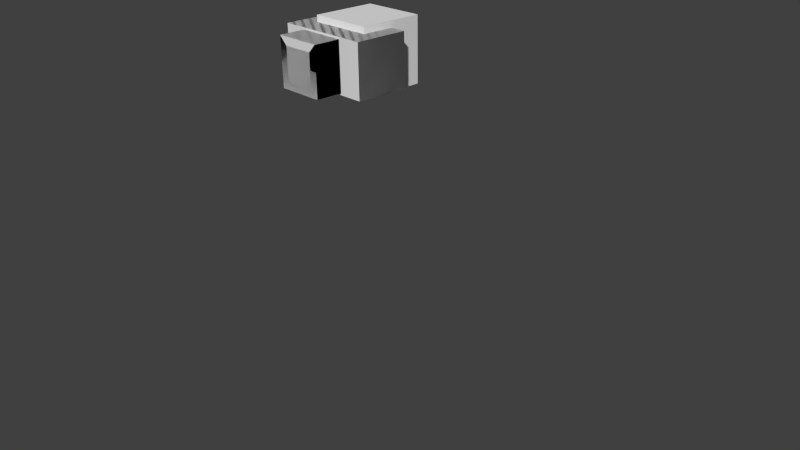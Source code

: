 # Source: HQBodyModel.blend  (saved by Blender 2.76.0; exported with 4.5.12 LTS)
import bpy
from mathutils import Matrix  # noqa: F401  (used for matrix-valued properties, if any)

bpy.ops.wm.read_factory_settings(use_empty=True)
scene = bpy.context.scene
scene.name = 'Scene'

# ---- collections
col_collection_1 = bpy.data.collections.new('Collection 1'); scene.collection.children.link(col_collection_1)
col_collection_2 = bpy.data.collections.new('Collection 2'); scene.collection.children.link(col_collection_2)

# ---- materials (node trees are filled in below, after node groups)
mat_material = bpy.data.materials.new('Material')
mat_material.alpha_threshold = 0.0
mat_material.use_transparent_shadow = False
mat_material.roughness = 0.5
mat_material.line_color = (0.0, 0.0, 0.0, 1.0)

# ---- material node trees

# ---- world
world_world = bpy.data.worlds.new('World'); scene.world = world_world
world_world.color = (0.05088, 0.05088, 0.05088)
world_world.use_sun_shadow = False
world_world.sun_shadow_jitter_overblur = 0.0
world_world.cycles.sampling_method = 'MANUAL'
world_world.cycles.sample_map_resolution = 256

# ---- cameras
cam_camera = bpy.data.cameras.new('Camera')
cam_camera.clip_end = 100.0
cam_camera.lens = 35.0
cam_camera.sensor_width = 32.0
cam_camera.sensor_height = 18.0
cam_camera.ortho_scale = 7.314
cam_camera.dof.focus_distance = 0.0
cam_camera.dof.aperture_fstop = 128.0

# ---- meshes
me_cube_017 = bpy.data.meshes.new('Cube.017')
me_cube_017.from_pydata([(0.3228, 0.6061, -0.67), (0.3228, 0.6061, -1.192e-07), (0.3228, -0.6061, -0.67), (0.3228, -0.6061, 1.192e-07), (-0.3228, -0.6061, -0.67), (-0.3228, -0.6061, 1.192e-07), (-0.3228, 0.6061, -0.67), (-0.3228, 0.6061, -1.192e-07)], [], [(1, 0, 6, 7), (4, 5, 7, 6), (2, 3, 5, 4), (0, 1, 3, 2), (6, 0, 2, 4), (7, 5, 3, 1)])
me_cube_017.materials.append(mat_material)
me_cube_017.use_remesh_preserve_volume = False
me_cube_017.use_remesh_preserve_attributes = False
me_cube_017.use_mirror_vertex_groups = False
me_cube_017.update()
me_cube_016 = bpy.data.meshes.new('Cube.016')
me_cube_016.from_pydata([(0.3228, 0.6061, -0.6683), (0.3228, -0.6061, -0.6683), (-0.3228, -0.6061, -0.6683), (-0.3228, 0.6061, -0.6683), (0.3228, 0.6061, -1.192e-07), (0.3228, -0.6061, 1.192e-07), (-0.3228, -0.6061, 1.192e-07), (-0.3228, 0.6061, -1.192e-07)], [], [(0, 1, 2, 3), (4, 0, 3, 7), (2, 6, 7, 3), (1, 5, 6, 2), (0, 4, 5, 1), (7, 6, 5, 4)])
me_cube_016.materials.append(mat_material)
me_cube_016.use_remesh_preserve_volume = False
me_cube_016.use_remesh_preserve_attributes = False
me_cube_016.use_mirror_vertex_groups = False
me_cube_016.update()
me_cube_001 = bpy.data.meshes.new('Cube.001')
me_cube_001.from_pydata([(-1.0, -1.0, -1.0), (-1.0, -1.0, 1.0), (-1.0, 1.0, -1.0), (-1.0, 1.0, 1.0), (1.0, -1.0, -1.0), (1.0, -1.0, 1.0), (1.0, 1.0, -1.0), (1.0, 1.0, 1.0)], [], [(1, 3, 2, 0), (3, 7, 6, 2), (7, 5, 4, 6), (5, 1, 0, 4), (0, 2, 6, 4), (5, 7, 3, 1)])
me_cube_001.use_remesh_preserve_volume = False
me_cube_001.use_remesh_preserve_attributes = False
me_cube_001.use_mirror_vertex_groups = False
me_cube_001.update()
me_cube_011 = bpy.data.meshes.new('Cube.011')
me_cube_011.from_pydata([(-1.0, -1.0, 0.02309), (-1.0, 1.0, 0.02309), (1.0, -1.0, 0.02309), (1.0, 1.0, 0.02309), (-1.0, -1.0, -0.9769), (-1.0, 1.0, -0.9769), (1.0, 1.0, -0.9769), (1.0, -1.0, -0.9769)], [], [(2, 3, 1, 0), (2, 0, 4, 7), (3, 2, 7, 6), (1, 3, 6, 5), (0, 1, 5, 4), (4, 5, 6, 7)])
me_cube_011.use_remesh_preserve_volume = False
me_cube_011.use_remesh_preserve_attributes = False
me_cube_011.use_mirror_vertex_groups = False
me_cube_011.update()
me_cube_002 = bpy.data.meshes.new('Cube.002')
me_cube_002.from_pydata([(-1.0, -1.0, 0.02309), (-1.0, 1.0, 0.02309), (1.0, -1.0, 0.02309), (1.0, 1.0, 0.02309), (-1.0, -1.0, -0.9769), (-1.0, 1.0, -0.9769), (1.0, 1.0, -0.9769), (1.0, -1.0, -0.9769)], [], [(2, 3, 1, 0), (2, 0, 4, 7), (3, 2, 7, 6), (1, 3, 6, 5), (0, 1, 5, 4), (4, 5, 6, 7)])
me_cube_002.use_remesh_preserve_volume = False
me_cube_002.use_remesh_preserve_attributes = False
me_cube_002.use_mirror_vertex_groups = False
me_cube_002.update()
me_cube_006 = bpy.data.meshes.new('Cube.006')
me_cube_006.from_pydata([(-1.0, -1.0, -1.0), (-1.0, 1.0, -1.0), (1.0, -1.0, -1.0), (1.0, 1.0, -1.0), (-1.0, -1.0, -1.192e-07), (-1.0, 1.0, -1.192e-07), (1.0, 1.0, -1.192e-07), (1.0, -1.0, -1.192e-07)], [], [(4, 5, 1, 0), (5, 6, 3, 1), (6, 7, 2, 3), (7, 4, 0, 2), (0, 1, 3, 2), (4, 7, 6, 5)])
me_cube_006.use_remesh_preserve_volume = False
me_cube_006.use_remesh_preserve_attributes = False
me_cube_006.use_mirror_vertex_groups = False
me_cube_006.update()
me_cube_010 = bpy.data.meshes.new('Cube.010')
me_cube_010.from_pydata([(-1.0, -1.0, -1.0), (-1.0, 1.0, -1.0), (1.0, -1.0, -1.0), (1.0, 1.0, -1.0), (-1.0, -1.0, -1.192e-07), (-1.0, 1.0, -1.192e-07), (1.0, 1.0, -1.192e-07), (1.0, -1.0, -1.192e-07)], [], [(4, 5, 1, 0), (5, 6, 3, 1), (6, 7, 2, 3), (7, 4, 0, 2), (0, 1, 3, 2), (4, 7, 6, 5)])
me_cube_010.use_remesh_preserve_volume = False
me_cube_010.use_remesh_preserve_attributes = False
me_cube_010.use_mirror_vertex_groups = False
me_cube_010.update()
me_cube_013 = bpy.data.meshes.new('Cube.013')
me_cube_013.from_pydata([(-1.0, -1.0, -1.0), (-1.0, 1.0, -1.0), (1.0, -1.0, -1.0), (1.0, 1.0, -1.0), (-1.0, -1.0, 5.96e-08), (-1.0, 1.0, 5.96e-08), (1.0, 1.0, 5.96e-08), (1.0, -1.0, 5.96e-08)], [], [(4, 5, 1, 0), (5, 6, 3, 1), (6, 7, 2, 3), (7, 4, 0, 2), (0, 1, 3, 2), (4, 7, 6, 5)])
me_cube_013.use_remesh_preserve_volume = False
me_cube_013.use_remesh_preserve_attributes = False
me_cube_013.use_mirror_vertex_groups = False
me_cube_013.update()
me_cube_004 = bpy.data.meshes.new('Cube.004')
me_cube_004.from_pydata([(-1.0, -1.0, 0.02309), (-1.0, 1.0, 0.02309), (1.0, -1.0, 0.02309), (1.0, 1.0, 0.02309), (-1.0, -1.0, -0.9769), (-1.0, 1.0, -0.9769), (1.0, 1.0, -0.9769), (1.0, -1.0, -0.9769)], [], [(4, 5, 6, 7), (2, 3, 1, 0), (2, 0, 4, 7), (3, 2, 7, 6), (1, 3, 6, 5), (0, 1, 5, 4)])
me_cube_004.use_remesh_preserve_volume = False
me_cube_004.use_remesh_preserve_attributes = False
me_cube_004.use_mirror_vertex_groups = False
me_cube_004.update()
me_cube_015 = bpy.data.meshes.new('Cube.015')
me_cube_015.from_pydata([(-1.0, -1.0, 0.02309), (-1.0, 1.0, 0.02309), (1.0, -1.0, 0.02309), (1.0, 1.0, 0.02309), (-1.0, -1.0, -0.9769), (-1.0, 1.0, -0.9769), (1.0, 1.0, -0.9769), (1.0, -1.0, -0.9769)], [], [(4, 5, 6, 7), (2, 3, 1, 0), (2, 0, 4, 7), (3, 2, 7, 6), (1, 3, 6, 5), (0, 1, 5, 4)])
me_cube_015.use_remesh_preserve_volume = False
me_cube_015.use_remesh_preserve_attributes = False
me_cube_015.use_mirror_vertex_groups = False
me_cube_015.update()
me_cube_014 = bpy.data.meshes.new('Cube.014')
me_cube_014.from_pydata([(-1.0, -1.0, -1.0), (-1.0, 1.0, -1.0), (1.0, -1.0, -1.0), (1.0, 1.0, -1.0), (-1.0, -1.0, 1.192e-07), (-1.0, 1.0, 1.192e-07), (1.0, 1.0, 1.192e-07), (1.0, -1.0, 1.192e-07)], [], [(4, 5, 1, 0), (5, 6, 3, 1), (6, 7, 2, 3), (7, 4, 0, 2), (0, 1, 3, 2), (4, 7, 6, 5)])
me_cube_014.use_remesh_preserve_volume = False
me_cube_014.use_remesh_preserve_attributes = False
me_cube_014.use_mirror_vertex_groups = False
me_cube_014.update()
me_cube = bpy.data.meshes.new('Cube')
me_cube.from_pydata([(0.3228, 0.6061, 1.192e-07), (0.3228, -0.6061, 1.192e-07), (-0.3228, -0.6061, 1.192e-07), (-0.3228, 0.6061, 1.192e-07), (0.3228, 0.6061, -0.6683), (0.3228, -0.6061, -0.6683), (-0.3228, -0.6061, -0.6683), (-0.3228, 0.6061, -0.6683)], [], [(7, 4, 5, 6), (0, 3, 2, 1), (4, 0, 1, 5), (5, 1, 2, 6), (6, 2, 3, 7), (0, 4, 7, 3)])
me_cube.materials.append(mat_material)
me_cube.use_remesh_preserve_volume = False
me_cube.use_remesh_preserve_attributes = False
me_cube.use_mirror_vertex_groups = False
me_cube.update()
arm_armature = bpy.data.armatures.new('Armature')  # bones are not reproduced

# ---- objects
ob_parentobject = bpy.data.objects.new('ParentObject', None)
ob_upperbody_002 = bpy.data.objects.new('UpperBody.002', me_cube_017)
ob_upperbody_001 = bpy.data.objects.new('UpperBody.001', me_cube_016)
ob_head = bpy.data.objects.new('Head', me_cube_001)
ob_upperarm_l = bpy.data.objects.new('UpperArm.L', me_cube_011)
ob_upperarm_r = bpy.data.objects.new('UpperArm.R', me_cube_002)
ob_lowerarm_r = bpy.data.objects.new('LowerArm.R', me_cube_006)
ob_lowerarm_l = bpy.data.objects.new('LowerArm.L', me_cube_010)
ob_lowerleg_l_001 = bpy.data.objects.new('LowerLeg.L.001', me_cube_013)
ob_upperleg_r = bpy.data.objects.new('UpperLeg.R', me_cube_004)
ob_upperleg_l = bpy.data.objects.new('UpperLeg.L', me_cube_015)
ob_lowerleg_l = bpy.data.objects.new('LowerLeg.L', me_cube_014)
ob_upperbody = bpy.data.objects.new('UpperBody', me_cube)
ob_camera = bpy.data.objects.new('Camera', cam_camera)
ob_armature = bpy.data.objects.new('Armature', arm_armature)

# ---- transforms, parenting, visibility, modifiers, constraints
ob_parentobject.location = (0.0, 0.0, 0.0)
ob_parentobject.empty_image_offset = (0.0, 0.0)
ob_parentobject.lineart.crease_threshold = 0.0
ob_upperbody_002.parent = ob_armature
ob_upperbody_002.location = (-9.263e-08, 0.0, -3.725e-08)
ob_upperbody_002.rotation_euler = (0.0, -1.571, -1.571)
ob_upperbody_002.lock_rotations_4d = False
ob_upperbody_002.empty_display_type = 'ARROWS'
ob_upperbody_002.lineart.crease_threshold = 0.0
ob_upperbody_001.parent = ob_armature
ob_upperbody_001.location = (-4.792e-08, 0.0, 9.686e-08)
ob_upperbody_001.rotation_euler = (0.0, -1.571, -1.571)
ob_upperbody_001.lock_rotations_4d = False
ob_upperbody_001.empty_display_type = 'ARROWS'
ob_upperbody_001.lineart.crease_threshold = 0.0
ob_head.parent = ob_armature
ob_head.location = (0.0, 0.0, -4.999e-10)
ob_head.rotation_euler = (-1.571, 0.0, 0.0)
ob_head.scale = (0.4028, 0.4028, 0.4028)
ob_head.lineart.crease_threshold = 0.0
ob_upperarm_l.parent = ob_armature
ob_upperarm_l.location = (0.0, 0.0, 0.0)
ob_upperarm_l.rotation_euler = (-1.571, 0.0, 0.0)
ob_upperarm_l.scale = (0.2, 0.2, 1.0)
ob_upperarm_l.lineart.crease_threshold = 0.0
ob_upperarm_r.parent = ob_armature
ob_upperarm_r.location = (1.524e-16, 0.0, 3.553e-16)
ob_upperarm_r.rotation_euler = (-1.571, 0.0, 0.0)
ob_upperarm_r.scale = (0.2, 0.2, 1.0)
ob_upperarm_r.lineart.crease_threshold = 0.0
ob_lowerarm_r.parent = ob_armature
ob_lowerarm_r.location = (4.064e-16, 0.0, 3.556e-09)
ob_lowerarm_r.rotation_euler = (-1.571, 0.0, 0.0)
ob_lowerarm_r.scale = (0.2, 0.2, 1.0)
ob_lowerarm_r.lineart.crease_threshold = 0.0
ob_lowerarm_l.parent = ob_armature
ob_lowerarm_l.location = (-9.56e-16, 0.0, 4.446e-09)
ob_lowerarm_l.rotation_euler = (-1.571, 0.0, 0.0)
ob_lowerarm_l.scale = (0.2, 0.2, 1.0)
ob_lowerarm_l.lineart.crease_threshold = 0.0
ob_lowerleg_l_001.parent = ob_armature
ob_lowerleg_l_001.location = (0.0, 0.0, 3.859e-08)
ob_lowerleg_l_001.rotation_euler = (-1.571, 0.0, 0.0)
ob_lowerleg_l_001.scale = (0.3, 0.3, 1.0)
ob_lowerleg_l_001.lineart.crease_threshold = 0.0
ob_upperleg_r.parent = ob_armature
ob_upperleg_r.location = (0.0, 6.036e-08, 0.0)
ob_upperleg_r.rotation_euler = (-1.571, 0.0, 0.0)
ob_upperleg_r.scale = (0.3, 0.3, 1.0)
ob_upperleg_r.lineart.crease_threshold = 0.0
ob_upperleg_l.parent = ob_armature
ob_upperleg_l.location = (0.0, 6.036e-08, 0.0)
ob_upperleg_l.rotation_euler = (-1.571, 0.0, 0.0)
ob_upperleg_l.scale = (0.3, -0.3, 1.0)
ob_upperleg_l.lineart.crease_threshold = 0.0
ob_lowerleg_l.parent = ob_armature
ob_lowerleg_l.location = (0.0, 5.96e-08, 0.0)
ob_lowerleg_l.rotation_euler = (-1.571, 0.0, 0.0)
ob_lowerleg_l.scale = (0.3, -0.3, 1.0)
ob_lowerleg_l.lineart.crease_threshold = 0.0
ob_upperbody.parent = ob_armature
ob_upperbody.location = (-1.043e-07, 3.725e-08, 0.0)
ob_upperbody.rotation_euler = (0.0, -1.571, -1.571)
ob_upperbody.lock_rotations_4d = False
ob_upperbody.empty_display_type = 'ARROWS'
ob_upperbody.lineart.crease_threshold = 0.0
ob_camera.location = (7.481, -6.508, 5.344)
ob_camera.rotation_euler = (1.109, 0.01082, 0.8149)
ob_camera.lock_rotations_4d = False
ob_camera.empty_display_type = 'ARROWS'
ob_camera.color = (0.0, 0.0, 0.0, 0.0)
ob_camera.display_type = 'WIRE'
ob_camera.lineart.crease_threshold = 0.0
ob_armature.parent = ob_parentobject
ob_armature.location = (4.792e-08, 9.331e-15, 2.67)
ob_armature.lineart.crease_threshold = 0.0

# ---- collection membership
col_collection_1.objects.link(ob_parentobject)
col_collection_1.objects.link(ob_upperbody_002)
col_collection_1.objects.link(ob_upperbody_001)
col_collection_1.objects.link(ob_head)
col_collection_1.objects.link(ob_upperarm_l)
col_collection_1.objects.link(ob_upperarm_r)
col_collection_1.objects.link(ob_lowerarm_r)
col_collection_1.objects.link(ob_lowerarm_l)
col_collection_1.objects.link(ob_lowerleg_l_001)
col_collection_1.objects.link(ob_upperleg_r)
col_collection_1.objects.link(ob_upperleg_l)
col_collection_1.objects.link(ob_lowerleg_l)
col_collection_1.objects.link(ob_upperbody)
col_collection_1.objects.link(ob_camera)
col_collection_2.objects.link(ob_armature)

# ---- scene / render settings (as saved in the file)
scene.camera = ob_camera
scene.frame_start = 1; scene.frame_end = 250; scene.frame_set(0)
scene.render.engine = 'BLENDER_EEVEE_NEXT'
scene.render.resolution_percentage = 50
scene.render.dither_intensity = 0.0
scene.cycles.use_denoising = False
scene.cycles.samples = 10
scene.cycles.sampling_pattern = 'TABULATED_SOBOL'
scene.cycles.light_sampling_threshold = 0.0
scene.cycles.use_adaptive_sampling = False
scene.cycles.use_light_tree = False
scene.cycles.blur_glossy = 0.0
scene.cycles.pixel_filter_type = 'GAUSSIAN'
scene.cycles.sample_clamp_indirect = 0.0
scene.view_settings.view_transform = 'Standard'
bpy.context.view_layer.update()

# ---- added for rendering (the .blend has no usable light): sun
light_auto_sun = bpy.data.lights.new('AutoSun', 'SUN')
light_auto_sun.energy = 3.0
light_auto_sun.angle = 0.0523599
ob_auto_sun = bpy.data.objects.new('AutoSun', light_auto_sun)
scene.collection.objects.link(ob_auto_sun)
ob_auto_sun.rotation_euler = (0.872665, 0.174533, 0.523599)
bpy.context.view_layer.update()
